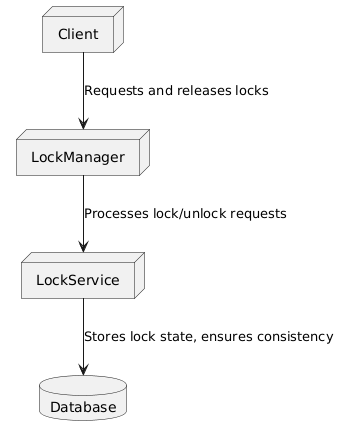

The diagram above was rendered by PlantUML. Its source (embedded in the PNG):
@startuml
node "Client" as client
node "LockManager" as lockManager
node "LockService" as lockService
database "Database" as database

client --> lockManager : Requests and releases locks
lockManager --> lockService : Processes lock/unlock requests
lockService --> database : Stores lock state, ensures consistency
@enduml